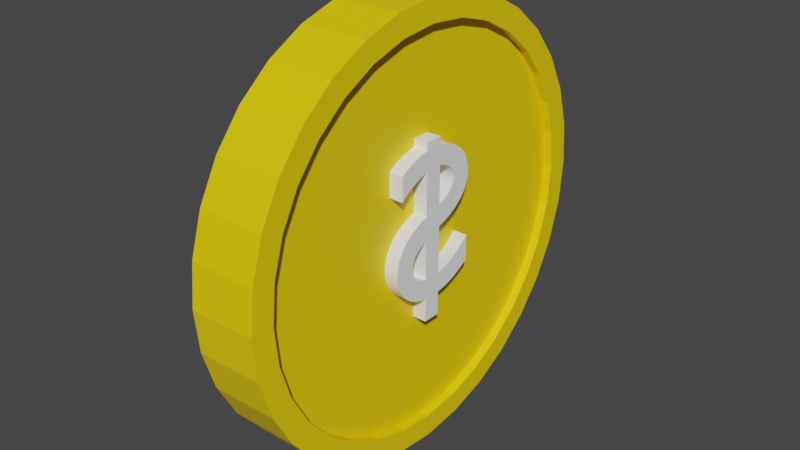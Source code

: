 # Source: coin.blend  (saved by Blender 2.81.16; exported with 4.5.12 LTS)
import bpy
from mathutils import Matrix  # noqa: F401  (used for matrix-valued properties, if any)

bpy.ops.wm.read_factory_settings(use_empty=True)
scene = bpy.context.scene
scene.name = 'Scene'

# ---- collections
col_collection = bpy.data.collections.new('Collection'); scene.collection.children.link(col_collection)

# ---- materials (node trees are filled in below, after node groups)
mat_material_002 = bpy.data.materials.new('Material.002')
mat_material_002.use_transparent_shadow = False
mat_material_003 = bpy.data.materials.new('Material.003')
mat_material_003.use_transparent_shadow = False
mat_material_001 = bpy.data.materials.new('Material.001')
mat_material_001.use_transparent_shadow = False

# ---- material node trees
mat_material_002.use_nodes = True; mat_material_002.node_tree.nodes.clear()
_N = mat_material_002.node_tree.nodes; _L = mat_material_002.node_tree.links
n0 = _N.new('ShaderNodeOutputMaterial'); n0.name = 'Material Output'; n0.location = (300, 300)
n1 = _N.new('ShaderNodeBsdfPrincipled'); n1.name = 'Principled BSDF'; n1.location = (10, 300)
n1.distribution = 'GGX'
n1.subsurface_method = 'BURLEY'
n1.inputs[0].default_value = (1.0, 0.6855, 0.0, 1.0)
n1.inputs[3].default_value = 1.45
n1.inputs[27].default_value = (0.0, 0.0, 0.0, 1.0)
n1.inputs[28].default_value = 1.0
_L.new(n1.outputs[0], n0.inputs[0])
n0.is_active_output = True
mat_material_003.use_nodes = True; mat_material_003.node_tree.nodes.clear()
_N = mat_material_003.node_tree.nodes; _L = mat_material_003.node_tree.links
n0 = _N.new('ShaderNodeOutputMaterial'); n0.name = 'Material Output'; n0.location = (300, 300)
n1 = _N.new('ShaderNodeBsdfPrincipled'); n1.name = 'Principled BSDF'; n1.location = (10, 300)
n1.distribution = 'GGX'
n1.subsurface_method = 'BURLEY'
n1.inputs[0].default_value = (1.0, 1.0, 1.0, 1.0)
n1.inputs[3].default_value = 1.45
n1.inputs[27].default_value = (0.0, 0.0, 0.0, 1.0)
n1.inputs[28].default_value = 1.0
_L.new(n1.outputs[0], n0.inputs[0])
n0.is_active_output = True
mat_material_001.use_nodes = True; mat_material_001.node_tree.nodes.clear()
_N = mat_material_001.node_tree.nodes; _L = mat_material_001.node_tree.links
n0 = _N.new('ShaderNodeOutputMaterial'); n0.name = 'Material Output'; n0.location = (300, 300)
n1 = _N.new('ShaderNodeBsdfPrincipled'); n1.name = 'Principled BSDF'; n1.location = (10, 300)
n1.distribution = 'GGX'
n1.subsurface_method = 'BURLEY'
n1.inputs[0].default_value = (1.0, 1.0, 1.0, 1.0)
n1.inputs[3].default_value = 1.45
n1.inputs[27].default_value = (0.0, 0.0, 0.0, 1.0)
n1.inputs[28].default_value = 1.0
_L.new(n1.outputs[0], n0.inputs[0])
n0.is_active_output = True

# ---- world
world_world = bpy.data.worlds.new('World'); scene.world = world_world
world_world.use_nodes = True; world_world.node_tree.nodes.clear()
_N = world_world.node_tree.nodes; _L = world_world.node_tree.links
n0 = _N.new('ShaderNodeOutputWorld'); n0.name = 'World Output'; n0.location = (300, 300)
n1 = _N.new('ShaderNodeBackground'); n1.name = 'Background'; n1.location = (10, 300)
n1.inputs[0].default_value = (0.05088, 0.05088, 0.05088, 1.0)
_L.new(n1.outputs[0], n0.inputs[0])
n0.is_active_output = True
world_world.color = (0.05088, 0.05088, 0.05088)
world_world.use_sun_shadow = False
world_world.sun_shadow_jitter_overblur = 0.0

# ---- meshes
me_cylinder = bpy.data.meshes.new('Cylinder')
me_cylinder.from_pydata([(-4.022e-08, 0.8947, -1.0), (-4.022e-08, 0.8947, 1.0), (0.1745, 0.8775, -1.0), (0.1745, 0.8775, 1.0), (0.3424, 0.8266, -1.0), (0.3424, 0.8266, 1.0), (0.497, 0.7439, -1.0), (0.497, 0.7439, 1.0), (0.6326, 0.6326, -1.0), (0.6326, 0.6326, 1.0), (0.7439, 0.497, -1.0), (0.7439, 0.497, 1.0), (0.8266, 0.3424, -1.0), (0.8266, 0.3424, 1.0), (0.8775, 0.1745, -1.0), (0.8775, 0.1745, 1.0), (0.8947, 5.933e-08, -1.0), (0.8947, 5.933e-08, 1.0), (0.8775, -0.1745, -1.0), (0.8775, -0.1745, 1.0), (0.8266, -0.3424, -1.0), (0.8266, -0.3424, 1.0), (0.7439, -0.497, -1.0), (0.7439, -0.497, 1.0), (0.6326, -0.6326, -1.0), (0.6326, -0.6326, 1.0), (0.497, -0.7439, -1.0), (0.497, -0.7439, 1.0), (0.3424, -0.8266, -1.0), (0.3424, -0.8266, 1.0), (0.1745, -0.8775, -1.0), (0.1745, -0.8775, 1.0), (-2.935e-07, -0.8947, -1.0), (-2.935e-07, -0.8947, 1.0), (-0.1745, -0.8775, -1.0), (-0.1745, -0.8775, 1.0), (-0.3424, -0.8266, -1.0), (-0.3424, -0.8266, 1.0), (-0.497, -0.7439, -1.0), (-0.497, -0.7439, 1.0), (-0.6326, -0.6326, -1.0), (-0.6326, -0.6326, 1.0), (-0.7439, -0.497, -1.0), (-0.7439, -0.497, 1.0), (-0.8266, -0.3424, -1.0), (-0.8266, -0.3424, 1.0), (-0.8775, -0.1745, -1.0), (-0.8775, -0.1745, 1.0), (-0.8947, 8.694e-07, -1.0), (-0.8947, 8.694e-07, 1.0), (-0.8775, 0.1745, -1.0), (-0.8775, 0.1745, 1.0), (-0.8266, 0.3424, -1.0), (-0.8266, 0.3424, 1.0), (-0.7439, 0.497, -1.0), (-0.7439, 0.497, 1.0), (-0.6326, 0.6326, -1.0), (-0.6326, 0.6326, 1.0), (-0.497, 0.7439, -1.0), (-0.497, 0.7439, 1.0), (-0.3424, 0.8266, -1.0), (-0.3424, 0.8266, 1.0), (-0.1745, 0.8775, -1.0), (-0.1745, 0.8775, 1.0), (0.0, 1.0, -1.0), (0.1951, 0.9808, -1.0), (0.1951, 0.9808, 1.0), (0.0, 1.0, 1.0), (0.3827, 0.9239, -1.0), (0.3827, 0.9239, 1.0), (0.5556, 0.8315, -1.0), (0.5556, 0.8315, 1.0), (0.7071, 0.7071, -1.0), (0.7071, 0.7071, 1.0), (0.8315, 0.5556, -1.0), (0.8315, 0.5556, 1.0), (0.9239, 0.3827, -1.0), (0.9239, 0.3827, 1.0), (0.9808, 0.1951, -1.0), (0.9808, 0.1951, 1.0), (1.0, 7.55e-08, -1.0), (1.0, 7.55e-08, 1.0), (0.9808, -0.1951, -1.0), (0.9808, -0.1951, 1.0), (0.9239, -0.3827, -1.0), (0.9239, -0.3827, 1.0), (0.8315, -0.5556, -1.0), (0.8315, -0.5556, 1.0), (0.7071, -0.7071, -1.0), (0.7071, -0.7071, 1.0), (0.5556, -0.8315, -1.0), (0.5556, -0.8315, 1.0), (0.3827, -0.9239, -1.0), (0.3827, -0.9239, 1.0), (0.1951, -0.9808, -1.0), (0.1951, -0.9808, 1.0), (-3.258e-07, -1.0, -1.0), (-3.258e-07, -1.0, 1.0), (-0.1951, -0.9808, -1.0), (-0.1951, -0.9808, 1.0), (-0.3827, -0.9239, -1.0), (-0.3827, -0.9239, 1.0), (-0.5556, -0.8315, -1.0), (-0.5556, -0.8315, 1.0), (-0.7071, -0.7071, -1.0), (-0.7071, -0.7071, 1.0), (-0.8315, -0.5556, -1.0), (-0.8315, -0.5556, 1.0), (-0.9239, -0.3827, -1.0), (-0.9239, -0.3827, 1.0), (-0.9808, -0.1951, -1.0), (-0.9808, -0.1951, 1.0), (-1.0, 9.656e-07, -1.0), (-1.0, 9.656e-07, 1.0), (-0.9808, 0.1951, -1.0), (-0.9808, 0.1951, 1.0), (-0.9239, 0.3827, -1.0), (-0.9239, 0.3827, 1.0), (-0.8315, 0.5556, -1.0), (-0.8315, 0.5556, 1.0), (-0.7071, 0.7071, -1.0), (-0.7071, 0.7071, 1.0), (-0.5556, 0.8315, -1.0), (-0.5556, 0.8315, 1.0), (-0.3827, 0.9239, -1.0), (-0.3827, 0.9239, 1.0), (-0.1951, 0.9808, -1.0), (-0.1951, 0.9808, 1.0), (-4.022e-08, 0.8947, -0.7278), (0.1745, 0.8775, -0.7278), (0.3424, 0.8266, -0.7278), (0.497, 0.7439, -0.7278), (0.6326, 0.6326, -0.7278), (0.7439, 0.497, -0.7278), (0.8266, 0.3424, -0.7278), (0.8775, 0.1745, -0.7278), (0.8947, 5.933e-08, -0.7278), (0.8775, -0.1745, -0.7278), (0.8266, -0.3424, -0.7278), (0.7439, -0.497, -0.7278), (0.6326, -0.6326, -0.7278), (0.497, -0.7439, -0.7278), (0.3424, -0.8266, -0.7278), (0.1745, -0.8775, -0.7278), (-2.935e-07, -0.8947, -0.7278), (-0.1745, -0.8775, -0.7278), (-0.3424, -0.8266, -0.7278), (-0.497, -0.7439, -0.7278), (-0.6326, -0.6326, -0.7278), (-0.7439, -0.497, -0.7278), (-0.8266, -0.3424, -0.7278), (-0.8775, -0.1745, -0.7278), (-0.8947, 8.694e-07, -0.7278), (-0.8775, 0.1745, -0.7278), (-0.8266, 0.3424, -0.7278), (-0.7439, 0.497, -0.7278), (-0.6326, 0.6326, -0.7278), (-0.497, 0.7439, -0.7278), (-0.3424, 0.8266, -0.7278), (-0.1745, 0.8775, -0.7278), (0.1745, 0.8775, 0.7449), (-4.008e-08, 0.8947, 0.7449), (0.3424, 0.8266, 0.7449), (0.497, 0.7439, 0.7449), (0.6326, 0.6326, 0.7449), (0.7439, 0.497, 0.7449), (0.8266, 0.3424, 0.7449), (0.8775, 0.1745, 0.7449), (0.8947, 5.933e-08, 0.7449), (0.8775, -0.1745, 0.7449), (0.8266, -0.3424, 0.7449), (0.7439, -0.497, 0.7449), (0.6326, -0.6326, 0.7449), (0.497, -0.7439, 0.7449), (0.3424, -0.8266, 0.7449), (0.1745, -0.8775, 0.7449), (-2.934e-07, -0.8947, 0.7449), (-0.1745, -0.8775, 0.7449), (-0.3424, -0.8266, 0.7449), (-0.497, -0.7439, 0.7449), (-0.6326, -0.6326, 0.7449), (-0.7439, -0.497, 0.7449), (-0.8266, -0.3424, 0.7449), (-0.8775, -0.1745, 0.7449), (-0.8947, 8.694e-07, 0.7449), (-0.8775, 0.1745, 0.7449), (-0.8266, 0.3424, 0.7449), (-0.7439, 0.497, 0.7449), (-0.6326, 0.6326, 0.7449), (-0.497, 0.7439, 0.7449), (-0.3424, 0.8266, 0.7449), (-0.1745, 0.8775, 0.7449)], [], [(64, 67, 66, 65), (65, 66, 69, 68), (68, 69, 71, 70), (70, 71, 73, 72), (72, 73, 75, 74), (74, 75, 77, 76), (76, 77, 79, 78), (78, 79, 81, 80), (80, 81, 83, 82), (82, 83, 85, 84), (84, 85, 87, 86), (86, 87, 89, 88), (88, 89, 91, 90), (90, 91, 93, 92), (92, 93, 95, 94), (94, 95, 97, 96), (96, 97, 99, 98), (98, 99, 101, 100), (100, 101, 103, 102), (102, 103, 105, 104), (104, 105, 107, 106), (106, 107, 109, 108), (108, 109, 111, 110), (110, 111, 113, 112), (112, 113, 115, 114), (114, 115, 117, 116), (116, 117, 119, 118), (118, 119, 121, 120), (120, 121, 123, 122), (122, 123, 125, 124), (19, 17, 168, 169), (124, 125, 127, 126), (126, 127, 67, 64), (44, 46, 151, 150), (2, 0, 64, 65), (1, 3, 66, 67), (4, 2, 65, 68), (3, 5, 69, 66), (6, 4, 68, 70), (5, 7, 71, 69), (8, 6, 70, 72), (7, 9, 73, 71), (10, 8, 72, 74), (9, 11, 75, 73), (12, 10, 74, 76), (11, 13, 77, 75), (14, 12, 76, 78), (13, 15, 79, 77), (16, 14, 78, 80), (15, 17, 81, 79), (18, 16, 80, 82), (17, 19, 83, 81), (20, 18, 82, 84), (19, 21, 85, 83), (22, 20, 84, 86), (21, 23, 87, 85), (24, 22, 86, 88), (23, 25, 89, 87), (26, 24, 88, 90), (25, 27, 91, 89), (28, 26, 90, 92), (27, 29, 93, 91), (30, 28, 92, 94), (29, 31, 95, 93), (32, 30, 94, 96), (31, 33, 97, 95), (34, 32, 96, 98), (33, 35, 99, 97), (36, 34, 98, 100), (35, 37, 101, 99), (38, 36, 100, 102), (37, 39, 103, 101), (40, 38, 102, 104), (39, 41, 105, 103), (42, 40, 104, 106), (41, 43, 107, 105), (44, 42, 106, 108), (43, 45, 109, 107), (46, 44, 108, 110), (45, 47, 111, 109), (48, 46, 110, 112), (47, 49, 113, 111), (50, 48, 112, 114), (49, 51, 115, 113), (52, 50, 114, 116), (51, 53, 117, 115), (54, 52, 116, 118), (53, 55, 119, 117), (56, 54, 118, 120), (55, 57, 121, 119), (58, 56, 120, 122), (57, 59, 123, 121), (60, 58, 122, 124), (59, 61, 125, 123), (62, 60, 124, 126), (61, 63, 127, 125), (0, 62, 126, 64), (63, 1, 67, 127), (128, 129, 130, 131, 132, 133, 134, 135, 136, 137, 138, 139, 140, 141, 142, 143, 144, 145, 146, 147, 148, 149, 150, 151, 152, 153, 154, 155, 156, 157, 158, 159), (4, 6, 131, 130), (58, 60, 158, 157), (18, 20, 138, 137), (32, 34, 145, 144), (46, 48, 152, 151), (6, 8, 132, 131), (60, 62, 159, 158), (20, 22, 139, 138), (34, 36, 146, 145), (48, 50, 153, 152), (8, 10, 133, 132), (62, 0, 128, 159), (22, 24, 140, 139), (36, 38, 147, 146), (50, 52, 154, 153), (10, 12, 134, 133), (24, 26, 141, 140), (38, 40, 148, 147), (52, 54, 155, 154), (12, 14, 135, 134), (26, 28, 142, 141), (40, 42, 149, 148), (0, 2, 129, 128), (54, 56, 156, 155), (14, 16, 136, 135), (28, 30, 143, 142), (42, 44, 150, 149), (2, 4, 130, 129), (56, 58, 157, 156), (16, 18, 137, 136), (30, 32, 144, 143), (160, 161, 191, 190, 189, 188, 187, 186, 185, 184, 183, 182, 181, 180, 179, 178, 177, 176, 175, 174, 173, 172, 171, 170, 169, 168, 167, 166, 165, 164, 163, 162), (33, 31, 175, 176), (47, 45, 182, 183), (7, 5, 162, 163), (61, 59, 189, 190), (21, 19, 169, 170), (35, 33, 176, 177), (49, 47, 183, 184), (9, 7, 163, 164), (63, 61, 190, 191), (23, 21, 170, 171), (37, 35, 177, 178), (51, 49, 184, 185), (11, 9, 164, 165), (1, 63, 191, 161), (25, 23, 171, 172), (39, 37, 178, 179), (53, 51, 185, 186), (13, 11, 165, 166), (27, 25, 172, 173), (41, 39, 179, 180), (55, 53, 186, 187), (15, 13, 166, 167), (29, 27, 173, 174), (43, 41, 180, 181), (3, 1, 161, 160), (57, 55, 187, 188), (17, 15, 167, 168), (31, 29, 174, 175), (45, 43, 181, 182), (5, 3, 160, 162), (59, 57, 188, 189)])
_uv = me_cylinder.uv_layers.new(name='UVMap')
_uv.uv.foreach_set('vector', [1.0, 0.5, 1.0, 1.0, 0.9688, 1.0, 0.9688, 0.5, 0.9688, 0.5, 0.9688, 1.0, 0.9375, 1.0, 0.9375, 0.5, 0.9375, 0.5, 0.9375, 1.0, 0.9062, 1.0, 0.9062, 0.5, 0.9062, 0.5, 0.9062, 1.0, 0.875, 1.0, 0.875, 0.5, 0.875, 0.5, 0.875, 1.0, 0.8438, 1.0, 0.8438, 0.5, 0.8438, 0.5, 0.8438, 1.0, 0.8125, 1.0, 0.8125, 0.5, 0.8125, 0.5, 0.8125, 1.0, 0.7812, 1.0, 0.7812, 0.5, 0.7812, 0.5, 0.7812, 1.0, 0.75, 1.0, 0.75, 0.5, 0.75, 0.5, 0.75, 1.0, 0.7188, 1.0, 0.7188, 0.5, 0.7188, 0.5, 0.7188, 1.0, 0.6875, 1.0, 0.6875, 0.5, 0.6875, 0.5, 0.6875, 1.0, 0.6562, 1.0, 0.6562, 0.5, 0.6562, 0.5, 0.6562, 1.0, 0.625, 1.0, 0.625, 0.5, 0.625, 0.5, 0.625, 1.0, 0.5938, 1.0, 0.5938, 0.5, 0.5938, 0.5, 0.5938, 1.0, 0.5625, 1.0, 0.5625, 0.5, 0.5625, 0.5, 0.5625, 1.0, 0.5312, 1.0, 0.5312, 0.5, 0.5312, 0.5, 0.5312, 1.0, 0.5, 1.0, 0.5, 0.5, 0.5, 0.5, 0.5, 1.0, 0.4688, 1.0, 0.4688, 0.5, 0.4688, 0.5, 0.4688, 1.0, 0.4375, 1.0, 0.4375, 0.5, 0.4375, 0.5, 0.4375, 1.0, 0.4062, 1.0, 0.4062, 0.5, 0.4062, 0.5, 0.4062, 1.0, 0.375, 1.0, 0.375, 0.5, 0.375, 0.5, 0.375, 1.0, 0.3438, 1.0, 0.3438, 0.5, 0.3438, 0.5, 0.3438, 1.0, 0.3125, 1.0, 0.3125, 0.5, 0.3125, 0.5, 0.3125, 1.0, 0.2812, 1.0, 0.2812, 0.5, 0.2812, 0.5, 0.2812, 1.0, 0.25, 1.0, 0.25, 0.5, 0.25, 0.5, 0.25, 1.0, 0.2188, 1.0, 0.2188, 0.5, 0.2188, 0.5, 0.2188, 1.0, 0.1875, 1.0, 0.1875, 0.5, 0.1875, 0.5, 0.1875, 1.0, 0.1562, 1.0, 0.1562, 0.5, 0.1562, 0.5, 0.1562, 1.0, 0.125, 1.0, 0.125, 0.5, 0.125, 0.5, 0.125, 1.0, 0.09375, 1.0, 0.09375, 0.5, 0.09375, 0.5, 0.09375, 1.0, 0.0625, 1.0, 0.0625, 0.5, 0.4606, 0.2081, 0.4647, 0.25, 0.4647, 0.25, 0.4606, 0.2081, 0.0625, 0.5, 0.0625, 1.0, 0.03125, 1.0, 0.03125, 0.5, 0.03125, 0.5, 0.03125, 1.0, 0.0, 1.0, 0.0, 0.5, 0.5516, 0.1678, 0.5394, 0.2081, 0.5394, 0.2081, 0.5516, 0.1678, 0.7919, 0.4606, 0.75, 0.4647, 0.75, 0.49, 0.7968, 0.4854, 0.25, 0.4647, 0.2919, 0.4606, 0.2968, 0.4854, 0.25, 0.49, 0.8322, 0.4484, 0.7919, 0.4606, 0.7968, 0.4854, 0.8418, 0.4717, 0.2919, 0.4606, 0.3322, 0.4484, 0.3418, 0.4717, 0.2968, 0.4854, 0.8693, 0.4285, 0.8322, 0.4484, 0.8418, 0.4717, 0.8833, 0.4496, 0.3322, 0.4484, 0.3693, 0.4285, 0.3833, 0.4496, 0.3418, 0.4717, 0.9018, 0.4018, 0.8693, 0.4285, 0.8833, 0.4496, 0.9197, 0.4197, 0.3693, 0.4285, 0.4018, 0.4018, 0.4197, 0.4197, 0.3833, 0.4496, 0.9285, 0.3693, 0.9018, 0.4018, 0.9197, 0.4197, 0.9496, 0.3833, 0.4018, 0.4018, 0.4285, 0.3693, 0.4496, 0.3833, 0.4197, 0.4197, 0.9484, 0.3322, 0.9285, 0.3693, 0.9496, 0.3833, 0.9717, 0.3418, 0.4285, 0.3693, 0.4484, 0.3322, 0.4717, 0.3418, 0.4496, 0.3833, 0.9606, 0.2919, 0.9484, 0.3322, 0.9717, 0.3418, 0.9854, 0.2968, 0.4484, 0.3322, 0.4606, 0.2919, 0.4854, 0.2968, 0.4717, 0.3418, 0.9647, 0.25, 0.9606, 0.2919, 0.9854, 0.2968, 0.99, 0.25, 0.4606, 0.2919, 0.4647, 0.25, 0.49, 0.25, 0.4854, 0.2968, 0.9606, 0.2081, 0.9647, 0.25, 0.99, 0.25, 0.9854, 0.2032, 0.4647, 0.25, 0.4606, 0.2081, 0.4854, 0.2032, 0.49, 0.25, 0.9484, 0.1678, 0.9606, 0.2081, 0.9854, 0.2032, 0.9717, 0.1582, 0.4606, 0.2081, 0.4484, 0.1678, 0.4717, 0.1582, 0.4854, 0.2032, 0.9285, 0.1307, 0.9484, 0.1678, 0.9717, 0.1582, 0.9496, 0.1167, 0.4484, 0.1678, 0.4285, 0.1307, 0.4496, 0.1167, 0.4717, 0.1582, 0.9018, 0.09817, 0.9285, 0.1307, 0.9496, 0.1167, 0.9197, 0.08029, 0.4285, 0.1307, 0.4018, 0.09817, 0.4197, 0.08029, 0.4496, 0.1167, 0.8693, 0.07147, 0.9018, 0.09817, 0.9197, 0.08029, 0.8833, 0.05045, 0.4018, 0.09817, 0.3693, 0.07147, 0.3833, 0.05045, 0.4197, 0.08029, 0.8322, 0.05163, 0.8693, 0.07147, 0.8833, 0.05045, 0.8418, 0.02827, 0.3693, 0.07147, 0.3322, 0.05163, 0.3418, 0.02827, 0.3833, 0.05045, 0.7919, 0.03941, 0.8322, 0.05163, 0.8418, 0.02827, 0.7968, 0.01461, 0.3322, 0.05163, 0.2919, 0.03941, 0.2968, 0.01461, 0.3418, 0.02827, 0.75, 0.03528, 0.7919, 0.03941, 0.7968, 0.01461, 0.75, 0.01, 0.2919, 0.03941, 0.25, 0.03528, 0.25, 0.01, 0.2968, 0.01461, 0.7081, 0.03941, 0.75, 0.03528, 0.75, 0.01, 0.7032, 0.01461, 0.25, 0.03528, 0.2081, 0.03941, 0.2032, 0.01461, 0.25, 0.01, 0.6678, 0.05163, 0.7081, 0.03941, 0.7032, 0.01461, 0.6582, 0.02827, 0.2081, 0.03941, 0.1678, 0.05163, 0.1582, 0.02827, 0.2032, 0.01461, 0.6307, 0.07147, 0.6678, 0.05163, 0.6582, 0.02827, 0.6167, 0.05045, 0.1678, 0.05163, 0.1307, 0.07147, 0.1167, 0.05045, 0.1582, 0.02827, 0.5982, 0.09817, 0.6307, 0.07147, 0.6167, 0.05045, 0.5803, 0.08029, 0.1307, 0.07147, 0.09817, 0.09817, 0.08029, 0.08029, 0.1167, 0.05045, 0.5715, 0.1307, 0.5982, 0.09817, 0.5803, 0.08029, 0.5504, 0.1167, 0.09817, 0.09817, 0.07147, 0.1307, 0.05045, 0.1167, 0.08029, 0.08029, 0.5516, 0.1678, 0.5715, 0.1307, 0.5504, 0.1167, 0.5283, 0.1582, 0.07147, 0.1307, 0.05163, 0.1678, 0.02827, 0.1582, 0.05045, 0.1167, 0.5394, 0.2081, 0.5516, 0.1678, 0.5283, 0.1582, 0.5146, 0.2032, 0.05163, 0.1678, 0.03941, 0.2081, 0.01461, 0.2032, 0.02827, 0.1582, 0.5353, 0.25, 0.5394, 0.2081, 0.5146, 0.2032, 0.51, 0.25, 0.03941, 0.2081, 0.03528, 0.25, 0.01, 0.25, 0.01461, 0.2032, 0.5394, 0.2919, 0.5353, 0.25, 0.51, 0.25, 0.5146, 0.2968, 0.03528, 0.25, 0.03941, 0.2919, 0.01461, 0.2968, 0.01, 0.25, 0.5516, 0.3322, 0.5394, 0.2919, 0.5146, 0.2968, 0.5283, 0.3418, 0.03941, 0.2919, 0.05163, 0.3322, 0.02827, 0.3418, 0.01461, 0.2968, 0.5715, 0.3693, 0.5516, 0.3322, 0.5283, 0.3418, 0.5504, 0.3833, 0.05163, 0.3322, 0.07147, 0.3693, 0.05045, 0.3833, 0.02827, 0.3418, 0.5982, 0.4018, 0.5715, 0.3693, 0.5504, 0.3833, 0.5803, 0.4197, 0.07147, 0.3693, 0.09817, 0.4018, 0.08029, 0.4197, 0.05045, 0.3833, 0.6307, 0.4285, 0.5982, 0.4018, 0.5803, 0.4197, 0.6167, 0.4496, 0.09817, 0.4018, 0.1307, 0.4285, 0.1167, 0.4496, 0.08029, 0.4197, 0.6678, 0.4484, 0.6307, 0.4285, 0.6167, 0.4496, 0.6582, 0.4717, 0.1307, 0.4285, 0.1678, 0.4484, 0.1582, 0.4717, 0.1167, 0.4496, 0.7081, 0.4606, 0.6678, 0.4484, 0.6582, 0.4717, 0.7032, 0.4854, 0.1678, 0.4484, 0.2081, 0.4606, 0.2032, 0.4854, 0.1582, 0.4717, 0.75, 0.4647, 0.7081, 0.4606, 0.7032, 0.4854, 0.75, 0.49, 0.2081, 0.4606, 0.25, 0.4647, 0.25, 0.49, 0.2032, 0.4854, 0.75, 0.4647, 0.7919, 0.4606, 0.8322, 0.4484, 0.8693, 0.4285, 0.9018, 0.4018, 0.9285, 0.3693, 0.9484, 0.3322, 0.9606, 0.2919, 0.9647, 0.25, 0.9606, 0.2081, 0.9484, 0.1678, 0.9285, 0.1307, 0.9018, 0.09817, 0.8693, 0.07147, 0.8322, 0.05163, 0.7919, 0.03941, 0.75, 0.03528, 0.7081, 0.03941, 0.6678, 0.05163, 0.6307, 0.07147, 0.5982, 0.09817, 0.5715, 0.1307, 0.5516, 0.1678, 0.5394, 0.2081, 0.5353, 0.25, 0.5394, 0.2919, 0.5516, 0.3322, 0.5715, 0.3693, 0.5982, 0.4018, 0.6307, 0.4285, 0.6678, 0.4484, 0.7081, 0.4606, 0.8322, 0.4484, 0.8693, 0.4285, 0.8693, 0.4285, 0.8322, 0.4484, 0.6307, 0.4285, 0.6678, 0.4484, 0.6678, 0.4484, 0.6307, 0.4285, 0.9606, 0.2081, 0.9484, 0.1678, 0.9484, 0.1678, 0.9606, 0.2081, 0.75, 0.03528, 0.7081, 0.03941, 0.7081, 0.03941, 0.75, 0.03528, 0.5394, 0.2081, 0.5353, 0.25, 0.5353, 0.25, 0.5394, 0.2081, 0.8693, 0.4285, 0.9018, 0.4018, 0.9018, 0.4018, 0.8693, 0.4285, 0.6678, 0.4484, 0.7081, 0.4606, 0.7081, 0.4606, 0.6678, 0.4484, 0.9484, 0.1678, 0.9285, 0.1307, 0.9285, 0.1307, 0.9484, 0.1678, 0.7081, 0.03941, 0.6678, 0.05163, 0.6678, 0.05163, 0.7081, 0.03941, 0.5353, 0.25, 0.5394, 0.2919, 0.5394, 0.2919, 0.5353, 0.25, 0.9018, 0.4018, 0.9285, 0.3693, 0.9285, 0.3693, 0.9018, 0.4018, 0.7081, 0.4606, 0.75, 0.4647, 0.75, 0.4647, 0.7081, 0.4606, 0.9285, 0.1307, 0.9018, 0.09817, 0.9018, 0.09817, 0.9285, 0.1307, 0.6678, 0.05163, 0.6307, 0.07147, 0.6307, 0.07147, 0.6678, 0.05163, 0.5394, 0.2919, 0.5516, 0.3322, 0.5516, 0.3322, 0.5394, 0.2919, 0.9285, 0.3693, 0.9484, 0.3322, 0.9484, 0.3322, 0.9285, 0.3693, 0.9018, 0.09817, 0.8693, 0.07147, 0.8693, 0.07147, 0.9018, 0.09817, 0.6307, 0.07147, 0.5982, 0.09817, 0.5982, 0.09817, 0.6307, 0.07147, 0.5516, 0.3322, 0.5715, 0.3693, 0.5715, 0.3693, 0.5516, 0.3322, 0.9484, 0.3322, 0.9606, 0.2919, 0.9606, 0.2919, 0.9484, 0.3322, 0.8693, 0.07147, 0.8322, 0.05163, 0.8322, 0.05163, 0.8693, 0.07147, 0.5982, 0.09817, 0.5715, 0.1307, 0.5715, 0.1307, 0.5982, 0.09817, 0.75, 0.4647, 0.7919, 0.4606, 0.7919, 0.4606, 0.75, 0.4647, 0.5715, 0.3693, 0.5982, 0.4018, 0.5982, 0.4018, 0.5715, 0.3693, 0.9606, 0.2919, 0.9647, 0.25, 0.9647, 0.25, 0.9606, 0.2919, 0.8322, 0.05163, 0.7919, 0.03941, 0.7919, 0.03941, 0.8322, 0.05163, 0.5715, 0.1307, 0.5516, 0.1678, 0.5516, 0.1678, 0.5715, 0.1307, 0.7919, 0.4606, 0.8322, 0.4484, 0.8322, 0.4484, 0.7919, 0.4606, 0.5982, 0.4018, 0.6307, 0.4285, 0.6307, 0.4285, 0.5982, 0.4018, 0.9647, 0.25, 0.9606, 0.2081, 0.9606, 0.2081, 0.9647, 0.25, 0.7919, 0.03941, 0.75, 0.03528, 0.75, 0.03528, 0.7919, 0.03941, 0.2919, 0.4606, 0.25, 0.4647, 0.2081, 0.4606, 0.1678, 0.4484, 0.1307, 0.4285, 0.09817, 0.4018, 0.07147, 0.3693, 0.05163, 0.3322, 0.03941, 0.2919, 0.03528, 0.25, 0.03941, 0.2081, 0.05163, 0.1678, 0.07147, 0.1307, 0.09817, 0.09817, 0.1307, 0.07147, 0.1678, 0.05163, 0.2081, 0.03941, 0.25, 0.03528, 0.2919, 0.03941, 0.3322, 0.05163, 0.3693, 0.07147, 0.4018, 0.09817, 0.4285, 0.1307, 0.4484, 0.1678, 0.4606, 0.2081, 0.4647, 0.25, 0.4606, 0.2919, 0.4484, 0.3322, 0.4285, 0.3693, 0.4018, 0.4018, 0.3693, 0.4285, 0.3322, 0.4484, 0.25, 0.03528, 0.2919, 0.03941, 0.2919, 0.03941, 0.25, 0.03528, 0.03941, 0.2081, 0.05163, 0.1678, 0.05163, 0.1678, 0.03941, 0.2081, 0.3693, 0.4285, 0.3322, 0.4484, 0.3322, 0.4484, 0.3693, 0.4285, 0.1678, 0.4484, 0.1307, 0.4285, 0.1307, 0.4285, 0.1678, 0.4484, 0.4484, 0.1678, 0.4606, 0.2081, 0.4606, 0.2081, 0.4484, 0.1678, 0.2081, 0.03941, 0.25, 0.03528, 0.25, 0.03528, 0.2081, 0.03941, 0.03528, 0.25, 0.03941, 0.2081, 0.03941, 0.2081, 0.03528, 0.25, 0.4018, 0.4018, 0.3693, 0.4285, 0.3693, 0.4285, 0.4018, 0.4018, 0.2081, 0.4606, 0.1678, 0.4484, 0.1678, 0.4484, 0.2081, 0.4606, 0.4285, 0.1307, 0.4484, 0.1678, 0.4484, 0.1678, 0.4285, 0.1307, 0.1678, 0.05163, 0.2081, 0.03941, 0.2081, 0.03941, 0.1678, 0.05163, 0.03941, 0.2919, 0.03528, 0.25, 0.03528, 0.25, 0.03941, 0.2919, 0.4285, 0.3693, 0.4018, 0.4018, 0.4018, 0.4018, 0.4285, 0.3693, 0.25, 0.4647, 0.2081, 0.4606, 0.2081, 0.4606, 0.25, 0.4647, 0.4018, 0.09817, 0.4285, 0.1307, 0.4285, 0.1307, 0.4018, 0.09817, 0.1307, 0.07147, 0.1678, 0.05163, 0.1678, 0.05163, 0.1307, 0.07147, 0.05163, 0.3322, 0.03941, 0.2919, 0.03941, 0.2919, 0.05163, 0.3322, 0.4484, 0.3322, 0.4285, 0.3693, 0.4285, 0.3693, 0.4484, 0.3322, 0.3693, 0.07147, 0.4018, 0.09817, 0.4018, 0.09817, 0.3693, 0.07147, 0.09817, 0.09817, 0.1307, 0.07147, 0.1307, 0.07147, 0.09817, 0.09817, 0.07147, 0.3693, 0.05163, 0.3322, 0.05163, 0.3322, 0.07147, 0.3693, 0.4606, 0.2919, 0.4484, 0.3322, 0.4484, 0.3322, 0.4606, 0.2919, 0.3322, 0.05163, 0.3693, 0.07147, 0.3693, 0.07147, 0.3322, 0.05163, 0.07147, 0.1307, 0.09817, 0.09817, 0.09817, 0.09817, 0.07147, 0.1307, 0.2919, 0.4606, 0.25, 0.4647, 0.25, 0.4647, 0.2919, 0.4606, 0.09817, 0.4018, 0.07147, 0.3693, 0.07147, 0.3693, 0.09817, 0.4018, 0.4647, 0.25, 0.4606, 0.2919, 0.4606, 0.2919, 0.4647, 0.25, 0.2919, 0.03941, 0.3322, 0.05163, 0.3322, 0.05163, 0.2919, 0.03941, 0.05163, 0.1678, 0.07147, 0.1307, 0.07147, 0.1307, 0.05163, 0.1678, 0.3322, 0.4484, 0.2919, 0.4606, 0.2919, 0.4606, 0.3322, 0.4484, 0.1307, 0.4285, 0.09817, 0.4018, 0.09817, 0.4018, 0.1307, 0.4285])
me_cylinder.materials.append(mat_material_002)
me_cylinder.use_remesh_fix_poles = True
me_cylinder.use_remesh_preserve_attributes = False
me_cylinder.use_mirror_vertex_groups = False
me_cylinder.update()

# ---- curves / text
txt_x = bpy.data.curves.new('$', 'FONT')
txt_x.dimensions = '2D'
txt_x.body = '$'
txt_x.materials.append(mat_material_003)
txt_x.use_path_clamp = True
txt_001 = bpy.data.curves.new('$.001', 'FONT')
txt_001.dimensions = '2D'
txt_001.body = '$'
txt_001.materials.append(mat_material_001)
txt_001.use_path_clamp = True

# ---- objects
ob_cylinder = bpy.data.objects.new('Cylinder', me_cylinder)
ob_text = bpy.data.objects.new('Text', txt_x)
ob_text_001 = bpy.data.objects.new('Text.001', txt_001)

# ---- transforms, parenting, visibility, modifiers, constraints
ob_cylinder.location = (0.0, 0.0, 1.187)
ob_cylinder.rotation_euler = (0.0, 1.571, 0.0)
ob_cylinder.scale = (1.0, 1.0, 0.1544)
ob_cylinder.lineart.crease_threshold = 0.0
ob_text.location = (-0.1765, 0.2423, 0.9323)
ob_text.rotation_euler = (1.571, -0.0, 4.712)
ob_text.lineart.crease_threshold = 0.0
_m = ob_text.modifiers.new('Solidify', 'SOLIDIFY')
_m.thickness = 0.09
_m.nonmanifold_thickness_mode = 'FIXED'
_m.nonmanifold_merge_threshold = 0.0003
ob_text_001.location = (0.0903, 0.2569, 0.9403)
ob_text_001.rotation_euler = (1.571, -0.0, 4.712)
ob_text_001.lineart.crease_threshold = 0.0
_m = ob_text_001.modifiers.new('Solidify', 'SOLIDIFY')
_m.thickness = 0.09
_m.nonmanifold_thickness_mode = 'FIXED'
_m.nonmanifold_merge_threshold = 0.0003

# ---- collection membership
col_collection.objects.link(ob_cylinder)
col_collection.objects.link(ob_text)
col_collection.objects.link(ob_text_001)

# ---- scene / render settings (as saved in the file)
scene.frame_start = 1; scene.frame_end = 250; scene.frame_set(1)
scene.render.engine = 'BLENDER_EEVEE_NEXT'
scene.cycles.use_denoising = False
scene.cycles.samples = 128
scene.cycles.sampling_pattern = 'TABULATED_SOBOL'
scene.cycles.use_adaptive_sampling = False
scene.cycles.use_light_tree = False
scene.view_settings.view_transform = 'Filmic'
bpy.context.view_layer.update()

# ---- added for rendering (the .blend has no active camera and no usable light): camera, sun
cam_auto = bpy.data.cameras.new('AutoCamera')
cam_auto.lens = 50.0
cam_auto.sensor_width = 36.0
cam_auto.clip_end = 1000.0
ob_auto_camera = bpy.data.objects.new('AutoCamera', cam_auto)
scene.collection.objects.link(ob_auto_camera)
ob_auto_camera.location = (2.62368, -3.16173, 3.29484)
ob_auto_camera.rotation_euler = (1.09748, -7.21219e-08, 0.694738)
scene.camera = ob_auto_camera
light_auto_sun = bpy.data.lights.new('AutoSun', 'SUN')
light_auto_sun.energy = 3.0
light_auto_sun.angle = 0.0523599
ob_auto_sun = bpy.data.objects.new('AutoSun', light_auto_sun)
scene.collection.objects.link(ob_auto_sun)
ob_auto_sun.rotation_euler = (0.872665, 0.174533, 0.523599)
bpy.context.view_layer.update()
